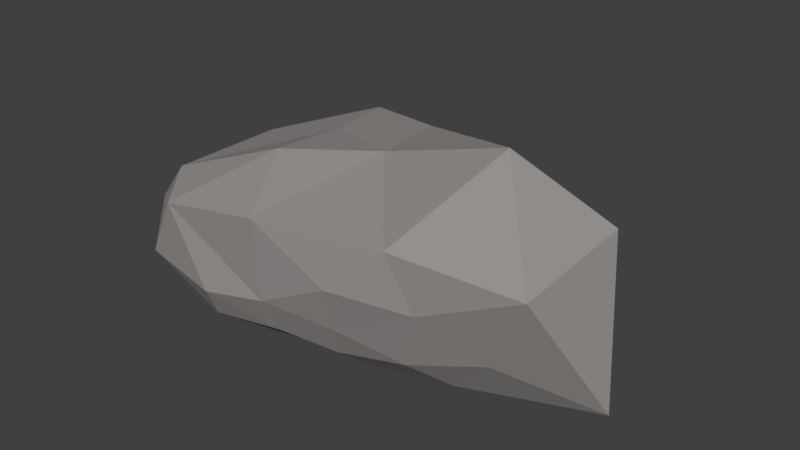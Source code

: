 # Source: Stone_01.blend  (saved by Blender 2.79.0; exported with 4.5.12 LTS)
import bpy
from mathutils import Matrix  # noqa: F401  (used for matrix-valued properties, if any)

bpy.ops.wm.read_factory_settings(use_empty=True)
scene = bpy.context.scene
scene.name = 'Scene'

# ---- collections
col_collection_1 = bpy.data.collections.new('Collection 1'); scene.collection.children.link(col_collection_1)

# ---- materials (node trees are filled in below, after node groups)
mat_stone = bpy.data.materials.new('Stone')
mat_stone.alpha_threshold = 0.0
mat_stone.use_transparent_shadow = False
mat_stone.diffuse_color = (0.3343, 0.3132, 0.3041, 1.0)
mat_stone.roughness = 0.5

# ---- material node trees

# ---- world
world_world = bpy.data.worlds.new('World'); scene.world = world_world
world_world.color = (0.05088, 0.05088, 0.05088)
world_world.use_sun_shadow = False
world_world.sun_shadow_jitter_overblur = 0.0
world_world.cycles.sampling_method = 'MANUAL'

# ---- meshes
me_icosphere_001 = bpy.data.meshes.new('Icosphere.001')
me_icosphere_001.from_pydata([(-0.1289, -0.08641, -0.2411), (-0.01712, -0.1108, -0.09198), (-0.09413, -0.19, -0.1078), (-0.2453, -0.07231, -0.09708), (-0.2068, 0.1905, -0.1406), (-0.01513, 0.08491, -0.09778), (-0.04199, -0.1319, 0.0007612), (-0.1517, -0.1737, 0.01527), (-0.2936, 0.002945, 0.09802), (-0.0758, 0.03334, 0.08208), (-0.008926, -0.07408, 0.0299), (-0.0972, -0.1155, 0.1405), (-0.112, -0.1796, -0.1789), (-0.01788, -0.08865, -0.1783), (-0.05292, -0.1694, -0.1122), (-0.01417, -0.0273, -0.09518), (-0.03757, 0.05457, -0.1886), (-0.1994, -0.111, -0.1905), (-0.1973, -0.1906, -0.1437), (-0.1827, 0.07944, -0.2114), (-0.2233, 0.0637, -0.114), (-0.0607, 0.1999, -0.1455), (-0.008305, -0.07408, -0.02621), (-0.002455, 0.008121, -0.01688), (-0.05482, -0.153, -0.05021), (-0.03025, -0.1224, -0.04134), (-0.2179, -0.1891, -0.04708), (-0.1051, -0.1774, -0.05033), (-0.2335, 0.1237, -0.04047), (-0.2458, -0.000593, -0.02234), (-0.031, 0.1075, -0.03277), (-0.1058, 0.2082, -0.04938), (-0.02131, -0.1039, 0.0234), (-0.08778, -0.1522, 0.009411), (-0.2188, -0.1595, 0.06779), (-0.2201, 0.03524, 0.1801), (-0.01876, -0.0294, 0.06839), (-0.06401, -0.1292, 0.06908), (-0.03509, -0.09454, 0.09643), (-0.1481, -0.1512, 0.09026), (-0.2087, -0.1418, 0.1818), (-0.04795, -0.05048, 0.2153)], [], [(0, 13, 12), (1, 13, 15), (0, 12, 17), (0, 17, 19), (0, 19, 16), (1, 15, 22), (2, 14, 24), (3, 18, 26), (4, 20, 28), (5, 21, 30), (1, 22, 25), (2, 24, 27), (3, 26, 29), (4, 28, 31), (5, 30, 23), (6, 32, 37), (7, 33, 39), (8, 34, 40), (9, 35, 41), (10, 36, 38), (38, 41, 11), (38, 36, 41), (36, 9, 41), (41, 40, 11), (41, 35, 40), (35, 8, 40), (40, 39, 11), (40, 34, 39), (34, 7, 39), (39, 37, 11), (39, 33, 37), (33, 6, 37), (37, 38, 11), (37, 32, 38), (32, 10, 38), (23, 36, 10), (23, 30, 36), (30, 9, 36), (31, 35, 9), (31, 28, 35), (28, 8, 35), (29, 34, 8), (29, 26, 34), (26, 7, 34), (27, 33, 7), (27, 24, 33), (24, 6, 33), (25, 32, 6), (25, 22, 32), (22, 10, 32), (30, 31, 9), (30, 21, 31), (21, 4, 31), (28, 29, 8), (28, 20, 29), (20, 3, 29), (26, 27, 7), (26, 18, 27), (18, 2, 27), (24, 25, 6), (24, 14, 25), (14, 1, 25), (22, 23, 10), (22, 15, 23), (15, 5, 23), (16, 21, 5), (16, 19, 21), (19, 4, 21), (19, 20, 4), (19, 17, 20), (17, 3, 20), (17, 18, 3), (17, 12, 18), (12, 2, 18), (15, 16, 5), (15, 13, 16), (13, 0, 16), (12, 14, 2), (12, 13, 14), (13, 1, 14)])
me_icosphere_001.materials.append(mat_stone)
me_icosphere_001.use_remesh_preserve_volume = False
me_icosphere_001.use_remesh_preserve_attributes = False
me_icosphere_001.use_mirror_vertex_groups = False
me_icosphere_001.update()

# ---- objects
ob_stone = bpy.data.objects.new('Stone', me_icosphere_001)

# ---- transforms, parenting, visibility, modifiers, constraints
ob_stone.location = (-2.98e-08, -3.553e-15, -7.451e-09)
ob_stone.rotation_euler = (6.419e-06, 1.55, 6.552e-06)
ob_stone.scale = (1.229, 1.229, 1.808)
ob_stone.lineart.crease_threshold = 0.0

# ---- collection membership
col_collection_1.objects.link(ob_stone)

# ---- scene / render settings (as saved in the file)
scene.frame_start = 1; scene.frame_end = 250; scene.frame_set(1)
scene.render.engine = 'BLENDER_EEVEE_NEXT'
scene.render.resolution_percentage = 50
scene.render.dither_intensity = 0.0
scene.cycles.use_denoising = False
scene.cycles.samples = 128
scene.cycles.sampling_pattern = 'TABULATED_SOBOL'
scene.cycles.use_adaptive_sampling = False
scene.cycles.use_light_tree = False
scene.cycles.blur_glossy = 0.0
scene.cycles.sample_clamp_indirect = 0.0
scene.view_settings.view_transform = 'Standard'
bpy.context.view_layer.update()

# ---- added for rendering (the .blend has no active camera and no usable light): camera, sun
cam_auto = bpy.data.cameras.new('AutoCamera')
cam_auto.lens = 50.0
cam_auto.sensor_width = 36.0
cam_auto.clip_end = 1000.0
ob_auto_camera = bpy.data.objects.new('AutoCamera', cam_auto)
scene.collection.objects.link(ob_auto_camera)
ob_auto_camera.location = (0.931301, -1.13925, 0.948099)
ob_auto_camera.rotation_euler = (1.09748, -7.21219e-08, 0.694738)
scene.camera = ob_auto_camera
light_auto_sun = bpy.data.lights.new('AutoSun', 'SUN')
light_auto_sun.energy = 3.0
light_auto_sun.angle = 0.0523599
ob_auto_sun = bpy.data.objects.new('AutoSun', light_auto_sun)
scene.collection.objects.link(ob_auto_sun)
ob_auto_sun.rotation_euler = (0.872665, 0.174533, 0.523599)
bpy.context.view_layer.update()
